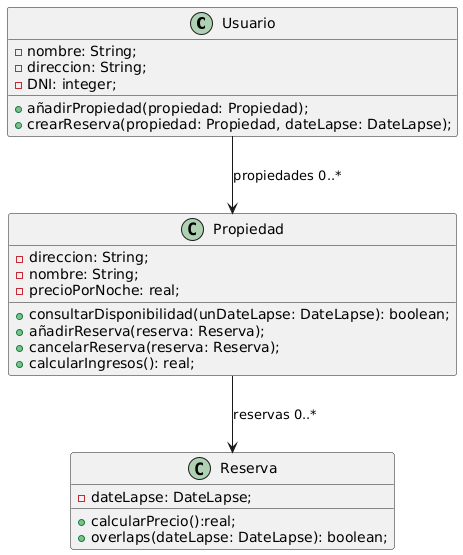

The diagram above was rendered by PlantUML. Its source (embedded in the PNG):
@startuml
class Usuario {
-nombre: String;
-direccion: String;
-DNI: integer;
+añadirPropiedad(propiedad: Propiedad);
+crearReserva(propiedad: Propiedad, dateLapse: DateLapse);
}

class Propiedad {
-direccion: String;
-nombre: String;
-precioPorNoche: real;
+consultarDisponibilidad(unDateLapse: DateLapse): boolean;
+añadirReserva(reserva: Reserva);
+cancelarReserva(reserva: Reserva);
+calcularIngresos(): real;
}

Usuario --> Propiedad : propiedades 0..*

class Reserva {
-dateLapse: DateLapse;
+calcularPrecio():real;
+overlaps(dateLapse: DateLapse): boolean;
}

Propiedad --> Reserva : reservas 0..*
@enduml